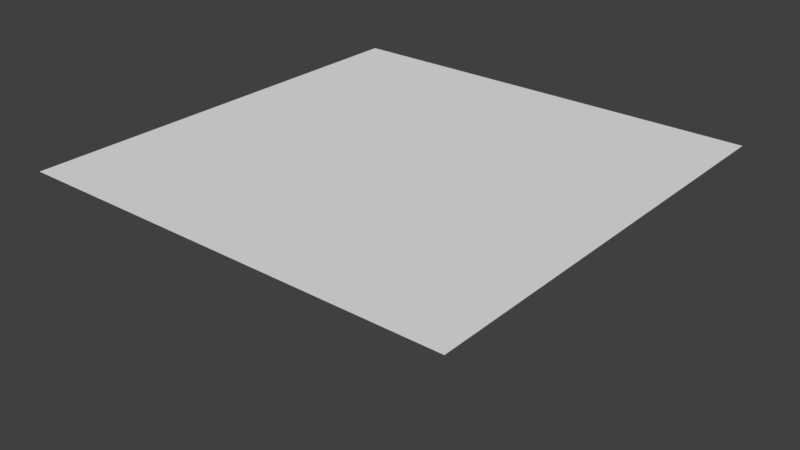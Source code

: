 # Source: Sea_floor_1blend.blend  (saved by Blender 2.79.0; exported with 4.5.12 LTS)
import bpy
from mathutils import Matrix  # noqa: F401  (used for matrix-valued properties, if any)

bpy.ops.wm.read_factory_settings(use_empty=True)
scene = bpy.context.scene
scene.name = 'Scene'

# ---- collections
col_collection_1 = bpy.data.collections.new('Collection 1'); scene.collection.children.link(col_collection_1)

# ---- world
world_world = bpy.data.worlds.new('World'); scene.world = world_world
world_world.color = (0.05088, 0.05088, 0.05088)
world_world.use_sun_shadow = False
world_world.sun_shadow_jitter_overblur = 0.0
world_world.cycles.sampling_method = 'MANUAL'

# ---- meshes
me_plane = bpy.data.meshes.new('Plane')
me_plane.from_pydata([(-1.0, -1.0, 0.0), (1.0, -1.0, 0.0), (-1.0, 1.0, 0.0), (1.0, 1.0, 0.0)], [], [(0, 1, 3, 2)])
me_plane.polygons.foreach_set('use_smooth', [True] * 1)
me_plane.use_remesh_preserve_volume = False
me_plane.use_remesh_preserve_attributes = False
me_plane.use_mirror_vertex_groups = False
me_plane.update()

# ---- objects
ob_plane = bpy.data.objects.new('Plane', me_plane)

# ---- transforms, parenting, visibility, modifiers, constraints
ob_plane.location = (-0.04891, 0.05384, 0.07687)
ob_plane.scale = (2.5, 2.5, 2.5)
ob_plane.lineart.crease_threshold = 0.0
_m = ob_plane.modifiers.new('Subsurf', 'SUBSURF')
_m.uv_smooth = 'PRESERVE_CORNERS'
_m.subdivision_type = 'SIMPLE'
_m.levels = 10
_m.render_levels = 10
_m.show_only_control_edges = False
_m = ob_plane.modifiers.new('Displace', 'DISPLACE')
_m.strength = 0.3

# ---- collection membership
col_collection_1.objects.link(ob_plane)

# ---- scene / render settings (as saved in the file)
scene.frame_start = 1; scene.frame_end = 250; scene.frame_set(1)
scene.render.engine = 'BLENDER_EEVEE_NEXT'
scene.render.resolution_percentage = 50
scene.render.dither_intensity = 0.0
scene.cycles.use_denoising = False
scene.cycles.samples = 128
scene.cycles.sampling_pattern = 'TABULATED_SOBOL'
scene.cycles.use_adaptive_sampling = False
scene.cycles.use_light_tree = False
scene.cycles.blur_glossy = 0.0
scene.cycles.sample_clamp_indirect = 0.0
scene.view_settings.view_transform = 'Standard'
bpy.context.view_layer.update()

# ---- added for rendering (the .blend has no active camera and no usable light): camera, sun
cam_auto = bpy.data.cameras.new('AutoCamera')
cam_auto.lens = 50.0
cam_auto.sensor_width = 36.0
cam_auto.clip_end = 1000.0
ob_auto_camera = bpy.data.objects.new('AutoCamera', cam_auto)
scene.collection.objects.link(ob_auto_camera)
ob_auto_camera.location = (6.49341, -7.79696, 4.93574)
ob_auto_camera.rotation_euler = (1.09748, -7.21219e-08, 0.694738)
scene.camera = ob_auto_camera
light_auto_sun = bpy.data.lights.new('AutoSun', 'SUN')
light_auto_sun.energy = 3.0
light_auto_sun.angle = 0.0523599
ob_auto_sun = bpy.data.objects.new('AutoSun', light_auto_sun)
scene.collection.objects.link(ob_auto_sun)
ob_auto_sun.rotation_euler = (0.872665, 0.174533, 0.523599)
bpy.context.view_layer.update()
